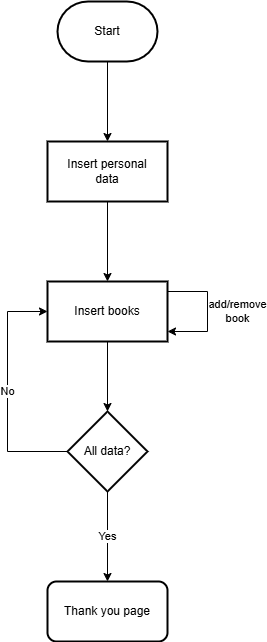

The diagram above was exported from draw.io. Its source (the exported page's mxGraphModel, read from the mxfile embedded in the PNG):
<mxGraphModel dx="1434" dy="738" grid="1" gridSize="10" guides="1" tooltips="1" connect="1" arrows="1" fold="1" page="1" pageScale="1" pageWidth="1654" pageHeight="1169" math="0" shadow="0">
  <root>
    <mxCell id="0" />
    <mxCell id="1" parent="0" />
    <mxCell id="8X1GELKlQq6csT4xuWUZ-4" value="" style="edgeStyle=orthogonalEdgeStyle;rounded=0;orthogonalLoop=1;jettySize=auto;html=1;" parent="1" source="8X1GELKlQq6csT4xuWUZ-2" target="8X1GELKlQq6csT4xuWUZ-3" edge="1">
      <mxGeometry relative="1" as="geometry" />
    </mxCell>
    <mxCell id="8X1GELKlQq6csT4xuWUZ-2" value="Start" style="strokeWidth=2;html=1;shape=mxgraph.flowchart.terminator;whiteSpace=wrap;" parent="1" vertex="1">
      <mxGeometry x="670" y="200" width="100" height="60" as="geometry" />
    </mxCell>
    <mxCell id="8X1GELKlQq6csT4xuWUZ-6" value="" style="edgeStyle=orthogonalEdgeStyle;rounded=0;orthogonalLoop=1;jettySize=auto;html=1;" parent="1" source="8X1GELKlQq6csT4xuWUZ-3" target="8X1GELKlQq6csT4xuWUZ-5" edge="1">
      <mxGeometry relative="1" as="geometry" />
    </mxCell>
    <mxCell id="8X1GELKlQq6csT4xuWUZ-3" value="Insert personal&lt;div&gt;data&lt;/div&gt;" style="whiteSpace=wrap;html=1;strokeWidth=2;" parent="1" vertex="1">
      <mxGeometry x="660" y="340" width="120" height="60" as="geometry" />
    </mxCell>
    <mxCell id="8X1GELKlQq6csT4xuWUZ-10" value="" style="edgeStyle=orthogonalEdgeStyle;rounded=0;orthogonalLoop=1;jettySize=auto;html=1;" parent="1" source="8X1GELKlQq6csT4xuWUZ-5" target="8X1GELKlQq6csT4xuWUZ-9" edge="1">
      <mxGeometry relative="1" as="geometry" />
    </mxCell>
    <mxCell id="8X1GELKlQq6csT4xuWUZ-5" value="Insert books" style="whiteSpace=wrap;html=1;strokeWidth=2;" parent="1" vertex="1">
      <mxGeometry x="660" y="480" width="120" height="60" as="geometry" />
    </mxCell>
    <mxCell id="8X1GELKlQq6csT4xuWUZ-7" value="&lt;span&gt;add/remove&lt;/span&gt;&lt;div&gt;&lt;span&gt;book&lt;/span&gt;&lt;/div&gt;" style="edgeStyle=orthogonalEdgeStyle;rounded=0;orthogonalLoop=1;jettySize=auto;html=1;labelBackgroundColor=none;" parent="1" source="8X1GELKlQq6csT4xuWUZ-5" target="8X1GELKlQq6csT4xuWUZ-5" edge="1">
      <mxGeometry y="30" relative="1" as="geometry">
        <Array as="points">
          <mxPoint x="820" y="490" />
        </Array>
        <mxPoint as="offset" />
      </mxGeometry>
    </mxCell>
    <mxCell id="8X1GELKlQq6csT4xuWUZ-11" value="No" style="edgeStyle=orthogonalEdgeStyle;rounded=0;orthogonalLoop=1;jettySize=auto;html=1;" parent="1" source="8X1GELKlQq6csT4xuWUZ-9" target="8X1GELKlQq6csT4xuWUZ-5" edge="1">
      <mxGeometry relative="1" as="geometry">
        <Array as="points">
          <mxPoint x="620" y="650" />
          <mxPoint x="620" y="510" />
        </Array>
      </mxGeometry>
    </mxCell>
    <mxCell id="8X1GELKlQq6csT4xuWUZ-17" value="Yes" style="edgeStyle=orthogonalEdgeStyle;rounded=0;orthogonalLoop=1;jettySize=auto;html=1;" parent="1" source="8X1GELKlQq6csT4xuWUZ-9" target="8X1GELKlQq6csT4xuWUZ-16" edge="1">
      <mxGeometry relative="1" as="geometry" />
    </mxCell>
    <mxCell id="8X1GELKlQq6csT4xuWUZ-9" value="All data?" style="rhombus;whiteSpace=wrap;html=1;strokeWidth=2;" parent="1" vertex="1">
      <mxGeometry x="680" y="610" width="80" height="80" as="geometry" />
    </mxCell>
    <mxCell id="8X1GELKlQq6csT4xuWUZ-16" value="Thank you page" style="rounded=1;whiteSpace=wrap;html=1;strokeWidth=2;" parent="1" vertex="1">
      <mxGeometry x="660" y="780" width="120" height="60" as="geometry" />
    </mxCell>
  </root>
</mxGraphModel>